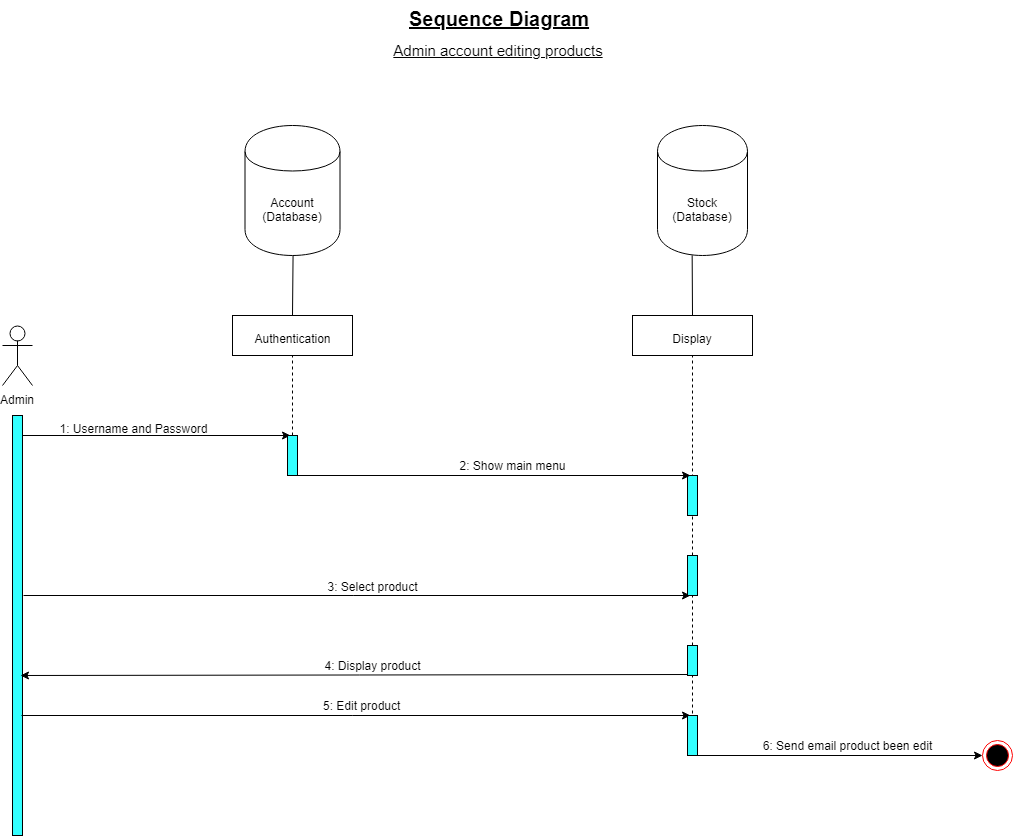

The diagram above was exported from draw.io. Its source (the exported page's mxGraphModel, read from the mxfile embedded in the PNG):
<mxGraphModel dx="884" dy="469" grid="1" gridSize="10" guides="1" tooltips="1" connect="1" arrows="1" fold="1" page="1" pageScale="1" pageWidth="1654" pageHeight="2336" math="0" shadow="0">
  <root>
    <mxCell id="0" />
    <mxCell id="1" parent="0" />
    <mxCell id="3" value="Admin&lt;br&gt;" style="shape=umlActor;verticalLabelPosition=bottom;labelBackgroundColor=#ffffff;verticalAlign=top;html=1;outlineConnect=0;" parent="1" vertex="1">
      <mxGeometry x="210" y="415" width="30" height="60" as="geometry" />
    </mxCell>
    <mxCell id="8" value="Sequence Diagram" style="text;html=1;fontSize=20;fontStyle=5" parent="1" vertex="1">
      <mxGeometry x="615" y="90" width="180" height="30" as="geometry" />
    </mxCell>
    <mxCell id="18" value="" style="rounded=0;whiteSpace=wrap;html=1;fontSize=20;labelBackgroundColor=none;labelBorderColor=none;gradientColor=none;fillColor=#33FFFF;" parent="1" vertex="1">
      <mxGeometry x="220" y="505" width="10" height="420" as="geometry" />
    </mxCell>
    <mxCell id="19" value="" style="endArrow=classic;html=1;fontSize=20;exitX=1;exitY=0.048;exitPerimeter=0;entryX=0.25;entryY=0;" parent="1" source="18" target="29" edge="1">
      <mxGeometry width="50" height="50" relative="1" as="geometry">
        <mxPoint x="250" y="585" as="sourcePoint" />
        <mxPoint x="440" y="525" as="targetPoint" />
      </mxGeometry>
    </mxCell>
    <mxCell id="21" value="&lt;font style=&quot;font-size: 12px&quot;&gt;1: Username and Password&lt;/font&gt;" style="text;html=1;strokeColor=none;fillColor=none;align=center;verticalAlign=middle;whiteSpace=wrap;rounded=0;fontSize=20;" parent="1" vertex="1">
      <mxGeometry x="260" y="505" width="160" height="20" as="geometry" />
    </mxCell>
    <mxCell id="25" value="&lt;span id=&quot;docs-internal-guid-acc0a1b3-7fff-01c6-99d3-6dacc3f5d4ac&quot;&gt;&lt;span&gt;&lt;font style=&quot;font-size: 12px&quot;&gt;Authentication&lt;/font&gt;&lt;/span&gt;&lt;/span&gt;" style="rounded=0;whiteSpace=wrap;html=1;fontSize=20;" parent="1" vertex="1">
      <mxGeometry x="440" y="405" width="120" height="40" as="geometry" />
    </mxCell>
    <mxCell id="28" value="" style="endArrow=none;dashed=1;html=1;fontSize=20;entryX=0.5;entryY=1;" parent="1" target="25" edge="1">
      <mxGeometry width="50" height="50" relative="1" as="geometry">
        <mxPoint x="500" y="525" as="sourcePoint" />
        <mxPoint x="530" y="465" as="targetPoint" />
      </mxGeometry>
    </mxCell>
    <mxCell id="29" value="" style="rounded=0;whiteSpace=wrap;html=1;fontSize=20;fillColor=#33FFFF;" parent="1" vertex="1">
      <mxGeometry x="495" y="525" width="10" height="40" as="geometry" />
    </mxCell>
    <mxCell id="30" value="&lt;span id=&quot;docs-internal-guid-acc0a1b3-7fff-01c6-99d3-6dacc3f5d4ac&quot;&gt;&lt;span&gt;&lt;font style=&quot;font-size: 12px&quot;&gt;Display&lt;br&gt;&lt;/font&gt;&lt;/span&gt;&lt;/span&gt;" style="rounded=0;whiteSpace=wrap;html=1;fontSize=20;" parent="1" vertex="1">
      <mxGeometry x="840" y="405" width="120" height="40" as="geometry" />
    </mxCell>
    <mxCell id="33" value="" style="endArrow=none;dashed=1;html=1;fontSize=20;entryX=0.5;entryY=1;" parent="1" target="30" edge="1">
      <mxGeometry width="50" height="50" relative="1" as="geometry">
        <mxPoint x="900" y="645" as="sourcePoint" />
        <mxPoint x="930" y="455" as="targetPoint" />
      </mxGeometry>
    </mxCell>
    <mxCell id="35" value="" style="rounded=0;whiteSpace=wrap;html=1;fontSize=20;fillColor=#33FFFF;" parent="1" vertex="1">
      <mxGeometry x="895" y="565" width="10" height="40" as="geometry" />
    </mxCell>
    <mxCell id="38" value="" style="endArrow=classic;html=1;fontSize=20;entryX=0.25;entryY=0;exitX=1.007;exitY=1.009;exitPerimeter=0;" parent="1" source="29" target="35" edge="1">
      <mxGeometry width="50" height="50" relative="1" as="geometry">
        <mxPoint x="510" y="585" as="sourcePoint" />
        <mxPoint x="670" y="565" as="targetPoint" />
      </mxGeometry>
    </mxCell>
    <mxCell id="40" value="2: Show main menu" style="text;html=1;strokeColor=none;fillColor=none;align=center;verticalAlign=middle;whiteSpace=wrap;rounded=0;fontSize=12;" parent="1" vertex="1">
      <mxGeometry x="630" y="545" width="180" height="20" as="geometry" />
    </mxCell>
    <mxCell id="41" value="" style="endArrow=classic;html=1;fontSize=12;entryX=0.25;entryY=1;" parent="1" target="43" edge="1">
      <mxGeometry width="50" height="50" relative="1" as="geometry">
        <mxPoint x="231" y="685" as="sourcePoint" />
        <mxPoint x="740" y="705" as="targetPoint" />
      </mxGeometry>
    </mxCell>
    <mxCell id="43" value="" style="rounded=0;whiteSpace=wrap;html=1;fontSize=20;fillColor=#33FFFF;" parent="1" vertex="1">
      <mxGeometry x="895" y="645" width="10" height="40" as="geometry" />
    </mxCell>
    <mxCell id="44" value="3: Select product" style="text;html=1;strokeColor=none;fillColor=none;align=center;verticalAlign=middle;whiteSpace=wrap;rounded=0;fontSize=12;" parent="1" vertex="1">
      <mxGeometry x="530" y="666" width="100" height="20" as="geometry" />
    </mxCell>
    <mxCell id="47" value="" style="endArrow=classic;html=1;fontSize=12;entryX=0.841;entryY=0.619;entryPerimeter=0;" parent="1" target="18" edge="1">
      <mxGeometry width="50" height="50" relative="1" as="geometry">
        <mxPoint x="900" y="764" as="sourcePoint" />
        <mxPoint x="230" y="725" as="targetPoint" />
      </mxGeometry>
    </mxCell>
    <mxCell id="48" value="4: Display product" style="text;html=1;strokeColor=none;fillColor=none;align=center;verticalAlign=middle;whiteSpace=wrap;rounded=0;fontSize=12;" parent="1" vertex="1">
      <mxGeometry x="520" y="745" width="120" height="20" as="geometry" />
    </mxCell>
    <mxCell id="53" value="" style="endArrow=classic;html=1;fontSize=12;entryX=0.25;entryY=0;" parent="1" target="62" edge="1">
      <mxGeometry width="50" height="50" relative="1" as="geometry">
        <mxPoint x="229" y="805" as="sourcePoint" />
        <mxPoint x="890" y="806" as="targetPoint" />
      </mxGeometry>
    </mxCell>
    <mxCell id="54" value="&amp;nbsp;5: Edit product" style="text;html=1;strokeColor=none;fillColor=none;align=center;verticalAlign=middle;whiteSpace=wrap;rounded=0;fontSize=12;" parent="1" vertex="1">
      <mxGeometry x="520" y="785" width="95" height="20" as="geometry" />
    </mxCell>
    <mxCell id="57" value="" style="endArrow=none;dashed=1;html=1;fontSize=12;entryX=0.5;entryY=1;" parent="1" target="43" edge="1">
      <mxGeometry width="50" height="50" relative="1" as="geometry">
        <mxPoint x="900" y="735" as="sourcePoint" />
        <mxPoint x="930" y="705" as="targetPoint" />
      </mxGeometry>
    </mxCell>
    <mxCell id="58" value="" style="rounded=0;whiteSpace=wrap;html=1;fontSize=20;fillColor=#33FFFF;" parent="1" vertex="1">
      <mxGeometry x="895" y="735" width="10" height="30" as="geometry" />
    </mxCell>
    <mxCell id="60" value="" style="endArrow=none;dashed=1;html=1;fontSize=12;entryX=0.5;entryY=1;" parent="1" target="58" edge="1">
      <mxGeometry width="50" height="50" relative="1" as="geometry">
        <mxPoint x="900" y="815" as="sourcePoint" />
        <mxPoint x="960" y="805" as="targetPoint" />
      </mxGeometry>
    </mxCell>
    <mxCell id="62" value="" style="rounded=0;whiteSpace=wrap;html=1;fontSize=20;fillColor=#33FFFF;" parent="1" vertex="1">
      <mxGeometry x="895" y="805" width="10" height="40" as="geometry" />
    </mxCell>
    <mxCell id="63" value="" style="ellipse;html=1;shape=endState;fillColor=#000000;strokeColor=#ff0000;fontSize=12;" parent="1" vertex="1">
      <mxGeometry x="1190" y="830" width="30" height="30" as="geometry" />
    </mxCell>
    <mxCell id="56" value="6: Send email product been edit" style="text;html=1;strokeColor=none;fillColor=none;align=center;verticalAlign=middle;whiteSpace=wrap;rounded=0;fontSize=12;" parent="1" vertex="1">
      <mxGeometry x="960" y="825" width="190" height="20" as="geometry" />
    </mxCell>
    <mxCell id="68" value="" style="endArrow=classic;html=1;fontSize=12;entryX=0;entryY=0.5;exitX=0.75;exitY=1;" parent="1" source="62" target="63" edge="1">
      <mxGeometry width="50" height="50" relative="1" as="geometry">
        <mxPoint x="903" y="845" as="sourcePoint" />
        <mxPoint x="1060" y="845" as="targetPoint" />
      </mxGeometry>
    </mxCell>
    <mxCell id="74" value="" style="endArrow=none;html=1;fontSize=12;entryX=0.5;entryY=1;exitX=0.5;exitY=0;" parent="1" source="25" edge="1">
      <mxGeometry width="50" height="50" relative="1" as="geometry">
        <mxPoint x="480" y="405" as="sourcePoint" />
        <mxPoint x="500.57142857142867" y="345.0000000000001" as="targetPoint" />
      </mxGeometry>
    </mxCell>
    <mxCell id="76" value="" style="endArrow=none;html=1;fontSize=12;entryX=0.5;entryY=1;exitX=0.5;exitY=0;" parent="1" source="30" edge="1">
      <mxGeometry width="50" height="50" relative="1" as="geometry">
        <mxPoint x="760" y="405" as="sourcePoint" />
        <mxPoint x="899.6666666666667" y="344.83333333333337" as="targetPoint" />
      </mxGeometry>
    </mxCell>
    <mxCell id="oiEZp_2voEhZ40aC2S-F-76" value="&lt;span&gt;Stock&lt;/span&gt;&lt;br&gt;&lt;span&gt;(Database)&lt;/span&gt;" style="shape=cylinder;whiteSpace=wrap;html=1;boundedLbl=1;backgroundOutline=1;" parent="1" vertex="1">
      <mxGeometry x="865" y="215" width="90" height="130" as="geometry" />
    </mxCell>
    <mxCell id="oiEZp_2voEhZ40aC2S-F-77" value="&lt;span&gt;Account&lt;/span&gt;&lt;br&gt;&lt;span&gt;(Database)&lt;/span&gt;" style="shape=cylinder;whiteSpace=wrap;html=1;boundedLbl=1;backgroundOutline=1;" parent="1" vertex="1">
      <mxGeometry x="452.5" y="215" width="95" height="130" as="geometry" />
    </mxCell>
    <mxCell id="oiEZp_2voEhZ40aC2S-F-80" value="&lt;u&gt;&lt;font style=&quot;font-size: 15px&quot;&gt;Admin account editing products&lt;/font&gt;&lt;/u&gt;" style="text;html=1;strokeColor=none;fillColor=none;align=center;verticalAlign=middle;whiteSpace=wrap;rounded=0;" parent="1" vertex="1">
      <mxGeometry x="570" y="120" width="270" height="40" as="geometry" />
    </mxCell>
  </root>
</mxGraphModel>